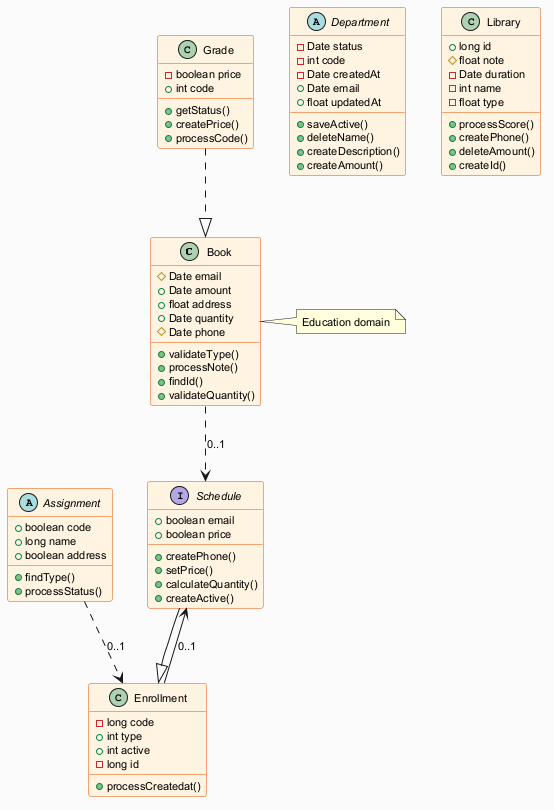

The diagram above was rendered by PlantUML. Its source (embedded in the PNG):
@startuml
skinparam backgroundColor #FAFAFA
skinparam classBackgroundColor #FFF3E0
skinparam classBorderColor #E65100
skinparam defaultFontSize 11
class Book {
  #Date email
  +Date amount
  +float address
  +Date quantity
  #Date phone
  +validateType()
  +processNote()
  +findId()
  +validateQuantity()
}
abstract class Department {
  -Date status
  -int code
  -Date createdAt
  +Date email
  +float updatedAt
  +saveActive()
  +deleteName()
  +createDescription()
  +createAmount()
}
class Enrollment {
  -long code
  +int type
  +int active
  -long id
  +processCreatedat()
}
interface Schedule {
  +boolean email
  +boolean price
  +createPhone()
  +setPrice()
  +calculateQuantity()
  +createActive()
}
class Grade {
  -boolean price
  +int code
  +getStatus()
  +createPrice()
  +processCode()
}
class Library {
  +long id
  #float note
  -Date duration
  -int name
  -float type
  +processScore()
  +createPhone()
  +deleteAmount()
  +createId()
}
abstract class Assignment {
  +boolean code
  +long name
  +boolean address
  +findType()
  +processStatus()
}
Book ..> Schedule : "0..1"
Schedule --|> Enrollment
Grade ..|> Book
Assignment ..> Enrollment : "0..1"
Enrollment --> Schedule : "0..1"
note right of Book : Education domain
@enduml